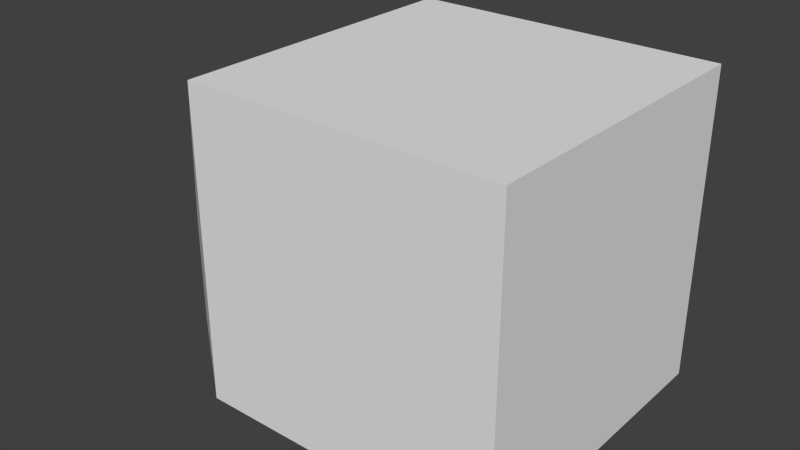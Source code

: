 # Source: Rover.blend  (saved by Blender 2.76.0; exported with 4.5.12 LTS)
import bpy
from mathutils import Matrix  # noqa: F401  (used for matrix-valued properties, if any)

bpy.ops.wm.read_factory_settings(use_empty=True)
scene = bpy.context.scene
scene.name = 'Scene'

# ---- collections
col_collection_1 = bpy.data.collections.new('Collection 1'); scene.collection.children.link(col_collection_1)

# ---- materials (node trees are filled in below, after node groups)
mat_material = bpy.data.materials.new('Material')
mat_material.alpha_threshold = 0.0
mat_material.use_transparent_shadow = False
mat_material.roughness = 0.5
mat_material.line_color = (0.0, 0.0, 0.0, 1.0)

# ---- material node trees

# ---- world
world_world = bpy.data.worlds.new('World'); scene.world = world_world
world_world.color = (0.05088, 0.05088, 0.05088)
world_world.use_sun_shadow = False
world_world.sun_shadow_jitter_overblur = 0.0
world_world.cycles.sampling_method = 'MANUAL'
world_world.cycles.sample_map_resolution = 256

# ---- meshes
me_cube = bpy.data.meshes.new('Cube')
me_cube.from_pydata([(-0.9524, -1.0, -1.0), (-0.9524, 1.0, -1.0), (1.048, 1.0, -1.0), (1.048, -1.0, -1.0), (-0.9524, -1.0, 1.0), (-0.9524, 1.0, 1.0), (1.048, 1.0, 1.0), (1.048, -1.0, 1.0), (-1.768, 0.366, -0.3454), (-1.768, -0.366, -0.3454), (-1.768, 0.366, -1.077), (-1.768, -0.366, -1.077)], [], [(0, 3, 2, 1), (4, 5, 6, 7), (5, 4, 9, 8), (1, 2, 6, 5), (2, 3, 7, 6), (4, 7, 3, 0), (11, 10, 8, 9), (4, 0, 11, 9), (1, 5, 8, 10), (0, 1, 10, 11)])
me_cube.materials.append(mat_material)
me_cube.use_remesh_preserve_volume = False
me_cube.use_remesh_preserve_attributes = False
me_cube.use_mirror_vertex_groups = False
me_cube.update()

# ---- objects
ob_cube = bpy.data.objects.new('Cube', me_cube)

# ---- transforms, parenting, visibility, modifiers, constraints
ob_cube.location = (0.0, 0.0, 0.0)
ob_cube.lock_rotations_4d = False
ob_cube.empty_display_type = 'ARROWS'
ob_cube.lineart.crease_threshold = 0.0

# ---- collection membership
col_collection_1.objects.link(ob_cube)

# ---- scene / render settings (as saved in the file)
scene.frame_start = 1; scene.frame_end = 250; scene.frame_set(1)
scene.render.engine = 'BLENDER_EEVEE_NEXT'
scene.render.resolution_percentage = 50
scene.render.dither_intensity = 0.0
scene.cycles.use_denoising = False
scene.cycles.samples = 10
scene.cycles.sampling_pattern = 'TABULATED_SOBOL'
scene.cycles.light_sampling_threshold = 0.0
scene.cycles.use_adaptive_sampling = False
scene.cycles.use_light_tree = False
scene.cycles.blur_glossy = 0.0
scene.cycles.pixel_filter_type = 'GAUSSIAN'
scene.cycles.sample_clamp_indirect = 0.0
scene.view_settings.view_transform = 'Standard'
bpy.context.view_layer.update()

# ---- added for rendering (the .blend has no active camera and no usable light): camera, sun
cam_auto = bpy.data.cameras.new('AutoCamera')
cam_auto.lens = 50.0
cam_auto.sensor_width = 36.0
cam_auto.clip_end = 1000.0
ob_auto_camera = bpy.data.objects.new('AutoCamera', cam_auto)
scene.collection.objects.link(ob_auto_camera)
ob_auto_camera.location = (3.36869, -4.47467, 2.94442)
ob_auto_camera.rotation_euler = (1.09748, -7.21219e-08, 0.694738)
scene.camera = ob_auto_camera
light_auto_sun = bpy.data.lights.new('AutoSun', 'SUN')
light_auto_sun.energy = 3.0
light_auto_sun.angle = 0.0523599
ob_auto_sun = bpy.data.objects.new('AutoSun', light_auto_sun)
scene.collection.objects.link(ob_auto_sun)
ob_auto_sun.rotation_euler = (0.872665, 0.174533, 0.523599)
bpy.context.view_layer.update()
